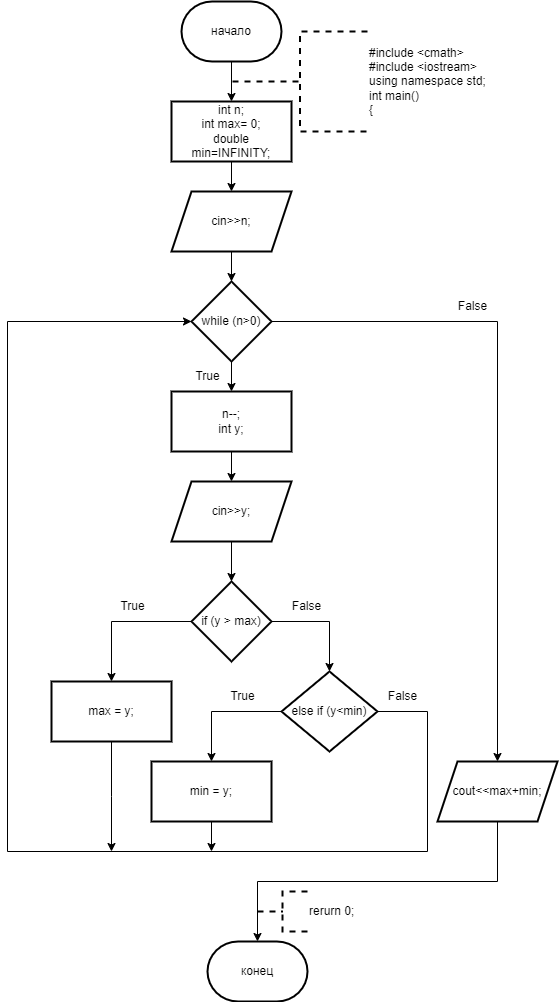

The diagram above was exported from draw.io. Its source (the exported page's mxGraphModel, read from the mxfile embedded in the PNG):
<mxGraphModel dx="996" dy="525" grid="1" gridSize="10" guides="1" tooltips="1" connect="1" arrows="1" fold="1" page="1" pageScale="1" pageWidth="827" pageHeight="1169" math="0" shadow="0">
  <root>
    <mxCell id="0" />
    <mxCell id="1" parent="0" />
    <mxCell id="RRd8R-4Cjq-_3bCUwcyv-3" value="" style="edgeStyle=orthogonalEdgeStyle;rounded=0;orthogonalLoop=1;jettySize=auto;html=1;" parent="1" source="RRd8R-4Cjq-_3bCUwcyv-1" target="RRd8R-4Cjq-_3bCUwcyv-2" edge="1">
      <mxGeometry relative="1" as="geometry" />
    </mxCell>
    <mxCell id="RRd8R-4Cjq-_3bCUwcyv-1" value="начало" style="strokeWidth=2;html=1;shape=mxgraph.flowchart.terminator;whiteSpace=wrap;" parent="1" vertex="1">
      <mxGeometry x="364" y="10" width="100" height="60" as="geometry" />
    </mxCell>
    <mxCell id="RRd8R-4Cjq-_3bCUwcyv-5" value="" style="edgeStyle=orthogonalEdgeStyle;rounded=0;orthogonalLoop=1;jettySize=auto;html=1;" parent="1" source="RRd8R-4Cjq-_3bCUwcyv-2" target="RRd8R-4Cjq-_3bCUwcyv-4" edge="1">
      <mxGeometry relative="1" as="geometry" />
    </mxCell>
    <mxCell id="RRd8R-4Cjq-_3bCUwcyv-2" value="int n;&lt;br&gt;&lt;div&gt;int max= 0;&lt;/div&gt;&lt;div&gt;double min=INFINITY;&lt;/div&gt;" style="whiteSpace=wrap;html=1;strokeWidth=2;" parent="1" vertex="1">
      <mxGeometry x="354" y="110" width="120" height="60" as="geometry" />
    </mxCell>
    <mxCell id="RRd8R-4Cjq-_3bCUwcyv-7" value="" style="edgeStyle=orthogonalEdgeStyle;rounded=0;orthogonalLoop=1;jettySize=auto;html=1;" parent="1" source="RRd8R-4Cjq-_3bCUwcyv-4" target="RRd8R-4Cjq-_3bCUwcyv-6" edge="1">
      <mxGeometry relative="1" as="geometry" />
    </mxCell>
    <mxCell id="RRd8R-4Cjq-_3bCUwcyv-4" value="cin&amp;gt;&amp;gt;n;" style="shape=parallelogram;perimeter=parallelogramPerimeter;whiteSpace=wrap;html=1;fixedSize=1;strokeWidth=2;" parent="1" vertex="1">
      <mxGeometry x="354" y="200" width="120" height="60" as="geometry" />
    </mxCell>
    <mxCell id="RRd8R-4Cjq-_3bCUwcyv-9" value="" style="edgeStyle=orthogonalEdgeStyle;rounded=0;orthogonalLoop=1;jettySize=auto;html=1;" parent="1" source="RRd8R-4Cjq-_3bCUwcyv-6" target="RRd8R-4Cjq-_3bCUwcyv-8" edge="1">
      <mxGeometry relative="1" as="geometry" />
    </mxCell>
    <mxCell id="RRd8R-4Cjq-_3bCUwcyv-25" value="" style="edgeStyle=orthogonalEdgeStyle;rounded=0;orthogonalLoop=1;jettySize=auto;html=1;" parent="1" source="RRd8R-4Cjq-_3bCUwcyv-6" target="RRd8R-4Cjq-_3bCUwcyv-24" edge="1">
      <mxGeometry relative="1" as="geometry" />
    </mxCell>
    <mxCell id="RRd8R-4Cjq-_3bCUwcyv-6" value="while (n&amp;gt;0)" style="rhombus;whiteSpace=wrap;html=1;strokeWidth=2;" parent="1" vertex="1">
      <mxGeometry x="374" y="290" width="80" height="80" as="geometry" />
    </mxCell>
    <mxCell id="RRd8R-4Cjq-_3bCUwcyv-11" value="" style="edgeStyle=orthogonalEdgeStyle;rounded=0;orthogonalLoop=1;jettySize=auto;html=1;" parent="1" source="RRd8R-4Cjq-_3bCUwcyv-8" target="RRd8R-4Cjq-_3bCUwcyv-10" edge="1">
      <mxGeometry relative="1" as="geometry" />
    </mxCell>
    <mxCell id="RRd8R-4Cjq-_3bCUwcyv-8" value="&lt;div&gt;n--;&lt;/div&gt;&lt;div&gt;int y;&lt;/div&gt;" style="whiteSpace=wrap;html=1;strokeWidth=2;" parent="1" vertex="1">
      <mxGeometry x="354" y="400" width="120" height="60" as="geometry" />
    </mxCell>
    <mxCell id="RRd8R-4Cjq-_3bCUwcyv-13" value="" style="edgeStyle=orthogonalEdgeStyle;rounded=0;orthogonalLoop=1;jettySize=auto;html=1;" parent="1" source="RRd8R-4Cjq-_3bCUwcyv-10" target="RRd8R-4Cjq-_3bCUwcyv-12" edge="1">
      <mxGeometry relative="1" as="geometry" />
    </mxCell>
    <mxCell id="RRd8R-4Cjq-_3bCUwcyv-10" value="cin&amp;gt;&amp;gt;y;" style="shape=parallelogram;perimeter=parallelogramPerimeter;whiteSpace=wrap;html=1;fixedSize=1;strokeWidth=2;" parent="1" vertex="1">
      <mxGeometry x="354" y="490" width="120" height="60" as="geometry" />
    </mxCell>
    <mxCell id="RRd8R-4Cjq-_3bCUwcyv-15" value="" style="edgeStyle=orthogonalEdgeStyle;rounded=0;orthogonalLoop=1;jettySize=auto;html=1;" parent="1" source="RRd8R-4Cjq-_3bCUwcyv-12" target="RRd8R-4Cjq-_3bCUwcyv-14" edge="1">
      <mxGeometry relative="1" as="geometry" />
    </mxCell>
    <mxCell id="RRd8R-4Cjq-_3bCUwcyv-17" value="" style="edgeStyle=orthogonalEdgeStyle;rounded=0;orthogonalLoop=1;jettySize=auto;html=1;" parent="1" source="RRd8R-4Cjq-_3bCUwcyv-12" target="RRd8R-4Cjq-_3bCUwcyv-16" edge="1">
      <mxGeometry relative="1" as="geometry" />
    </mxCell>
    <mxCell id="RRd8R-4Cjq-_3bCUwcyv-12" value="if (y &amp;gt; max)" style="rhombus;whiteSpace=wrap;html=1;strokeWidth=2;" parent="1" vertex="1">
      <mxGeometry x="374" y="590" width="80" height="80" as="geometry" />
    </mxCell>
    <mxCell id="nwQdcz-7rXxtjbeZGxG--1" style="edgeStyle=orthogonalEdgeStyle;rounded=0;orthogonalLoop=1;jettySize=auto;html=1;exitX=0.5;exitY=1;exitDx=0;exitDy=0;" edge="1" parent="1" source="RRd8R-4Cjq-_3bCUwcyv-14">
      <mxGeometry relative="1" as="geometry">
        <mxPoint x="294" y="860" as="targetPoint" />
      </mxGeometry>
    </mxCell>
    <mxCell id="RRd8R-4Cjq-_3bCUwcyv-14" value="max = y;" style="whiteSpace=wrap;html=1;strokeWidth=2;" parent="1" vertex="1">
      <mxGeometry x="234" y="690" width="120" height="60" as="geometry" />
    </mxCell>
    <mxCell id="RRd8R-4Cjq-_3bCUwcyv-21" value="" style="edgeStyle=orthogonalEdgeStyle;rounded=0;orthogonalLoop=1;jettySize=auto;html=1;" parent="1" source="RRd8R-4Cjq-_3bCUwcyv-16" target="RRd8R-4Cjq-_3bCUwcyv-20" edge="1">
      <mxGeometry relative="1" as="geometry" />
    </mxCell>
    <mxCell id="nwQdcz-7rXxtjbeZGxG--3" style="edgeStyle=orthogonalEdgeStyle;rounded=0;orthogonalLoop=1;jettySize=auto;html=1;exitX=1;exitY=0.5;exitDx=0;exitDy=0;entryX=0;entryY=0.5;entryDx=0;entryDy=0;" edge="1" parent="1" source="RRd8R-4Cjq-_3bCUwcyv-16" target="RRd8R-4Cjq-_3bCUwcyv-6">
      <mxGeometry relative="1" as="geometry">
        <Array as="points">
          <mxPoint x="610" y="720" />
          <mxPoint x="610" y="860" />
          <mxPoint x="190" y="860" />
          <mxPoint x="190" y="330" />
        </Array>
      </mxGeometry>
    </mxCell>
    <mxCell id="RRd8R-4Cjq-_3bCUwcyv-16" value="else if (y&amp;lt;min)" style="rhombus;whiteSpace=wrap;html=1;strokeWidth=2;" parent="1" vertex="1">
      <mxGeometry x="464" y="680" width="96" height="80" as="geometry" />
    </mxCell>
    <mxCell id="nwQdcz-7rXxtjbeZGxG--4" style="edgeStyle=orthogonalEdgeStyle;rounded=0;orthogonalLoop=1;jettySize=auto;html=1;exitX=0.5;exitY=1;exitDx=0;exitDy=0;" edge="1" parent="1" source="RRd8R-4Cjq-_3bCUwcyv-20">
      <mxGeometry relative="1" as="geometry">
        <mxPoint x="394" y="860" as="targetPoint" />
      </mxGeometry>
    </mxCell>
    <mxCell id="RRd8R-4Cjq-_3bCUwcyv-20" value="min = y;" style="whiteSpace=wrap;html=1;strokeWidth=2;" parent="1" vertex="1">
      <mxGeometry x="334" y="770" width="120" height="60" as="geometry" />
    </mxCell>
    <mxCell id="RRd8R-4Cjq-_3bCUwcyv-24" value="cout&amp;lt;&amp;lt;max+min;" style="shape=parallelogram;perimeter=parallelogramPerimeter;whiteSpace=wrap;html=1;fixedSize=1;strokeWidth=2;" parent="1" vertex="1">
      <mxGeometry x="620" y="770" width="120" height="60" as="geometry" />
    </mxCell>
    <mxCell id="RRd8R-4Cjq-_3bCUwcyv-26" value="конец" style="strokeWidth=2;html=1;shape=mxgraph.flowchart.terminator;whiteSpace=wrap;" parent="1" vertex="1">
      <mxGeometry x="390" y="950" width="100" height="60" as="geometry" />
    </mxCell>
    <mxCell id="RRd8R-4Cjq-_3bCUwcyv-27" style="edgeStyle=orthogonalEdgeStyle;rounded=0;orthogonalLoop=1;jettySize=auto;html=1;exitX=0.5;exitY=1;exitDx=0;exitDy=0;entryX=0.5;entryY=0;entryDx=0;entryDy=0;entryPerimeter=0;" parent="1" source="RRd8R-4Cjq-_3bCUwcyv-24" target="RRd8R-4Cjq-_3bCUwcyv-26" edge="1">
      <mxGeometry relative="1" as="geometry" />
    </mxCell>
    <mxCell id="RRd8R-4Cjq-_3bCUwcyv-30" value="True" style="text;html=1;align=center;verticalAlign=middle;resizable=0;points=[];autosize=1;strokeColor=none;fillColor=none;" parent="1" vertex="1">
      <mxGeometry x="290" y="600" width="50" height="30" as="geometry" />
    </mxCell>
    <mxCell id="RRd8R-4Cjq-_3bCUwcyv-31" value="False" style="text;html=1;align=center;verticalAlign=middle;resizable=0;points=[];autosize=1;strokeColor=none;fillColor=none;" parent="1" vertex="1">
      <mxGeometry x="464" y="600" width="50" height="30" as="geometry" />
    </mxCell>
    <mxCell id="RRd8R-4Cjq-_3bCUwcyv-33" value="True" style="text;html=1;align=center;verticalAlign=middle;resizable=0;points=[];autosize=1;strokeColor=none;fillColor=none;" parent="1" vertex="1">
      <mxGeometry x="400" y="690" width="50" height="30" as="geometry" />
    </mxCell>
    <mxCell id="RRd8R-4Cjq-_3bCUwcyv-34" value="True" style="text;html=1;align=center;verticalAlign=middle;resizable=0;points=[];autosize=1;strokeColor=none;fillColor=none;" parent="1" vertex="1">
      <mxGeometry x="365" y="370" width="50" height="30" as="geometry" />
    </mxCell>
    <mxCell id="RRd8R-4Cjq-_3bCUwcyv-35" value="False" style="text;html=1;align=center;verticalAlign=middle;resizable=0;points=[];autosize=1;strokeColor=none;fillColor=none;" parent="1" vertex="1">
      <mxGeometry x="560" y="690" width="50" height="30" as="geometry" />
    </mxCell>
    <mxCell id="RRd8R-4Cjq-_3bCUwcyv-36" value="False" style="text;html=1;align=center;verticalAlign=middle;resizable=0;points=[];autosize=1;strokeColor=none;fillColor=none;" parent="1" vertex="1">
      <mxGeometry x="630" y="300" width="50" height="30" as="geometry" />
    </mxCell>
    <mxCell id="RRd8R-4Cjq-_3bCUwcyv-37" value="&lt;div&gt;#include &amp;lt;cmath&amp;gt;&lt;/div&gt;&lt;div&gt;#include &amp;lt;iostream&amp;gt;&lt;/div&gt;&lt;div&gt;using namespace std;&lt;/div&gt;&lt;div&gt;int main()&lt;/div&gt;&lt;div&gt;{&lt;/div&gt;" style="strokeWidth=2;html=1;shape=mxgraph.flowchart.annotation_2;align=left;labelPosition=right;pointerEvents=1;dashed=1;" parent="1" vertex="1">
      <mxGeometry x="415" y="40" width="135" height="100" as="geometry" />
    </mxCell>
    <mxCell id="nwQdcz-7rXxtjbeZGxG--5" value="rerurn 0;" style="strokeWidth=2;html=1;shape=mxgraph.flowchart.annotation_2;align=left;labelPosition=right;pointerEvents=1;dashed=1;" vertex="1" parent="1">
      <mxGeometry x="440" y="900" width="50" height="40" as="geometry" />
    </mxCell>
  </root>
</mxGraphModel>